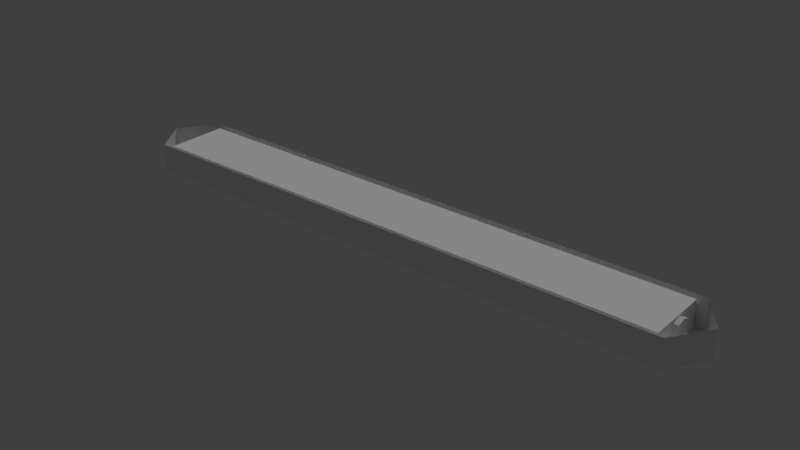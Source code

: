 # Source: mdl_light1.blend  (saved by Blender 2.78.0; exported with 4.5.12 LTS)
import bpy
from mathutils import Matrix  # noqa: F401  (used for matrix-valued properties, if any)

bpy.ops.wm.read_factory_settings(use_empty=True)
scene = bpy.context.scene
scene.name = 'Scene'

# ---- collections
col_collection_1 = bpy.data.collections.new('Collection 1'); scene.collection.children.link(col_collection_1)

# ---- materials (node trees are filled in below, after node groups)
mat_light1 = bpy.data.materials.new('light1')
mat_light1.alpha_threshold = 0.0
mat_light1.use_transparent_shadow = False
mat_light1.roughness = 0.5

# ---- material node trees

# ---- world
world_world = bpy.data.worlds.new('World'); scene.world = world_world
world_world.color = (0.05088, 0.05088, 0.05088)
world_world.use_sun_shadow = False
world_world.sun_shadow_jitter_overblur = 0.0
world_world.cycles.sampling_method = 'MANUAL'

# ---- lights
light_sun_001 = bpy.data.lights.new('Sun.001', 'SUN')
light_sun_001.transmission_factor = 0.0
light_sun_001.angle = 0.1993
light_sun_001.energy = 1.0
light_sun_001.shadow_buffer_clip_start = 0.5
light_sun_001.shadow_soft_size = 0.1
light_sun_001.shadow_cascade_max_distance = 1000.0
light_sun = bpy.data.lights.new('Sun', 'SUN')
light_sun.transmission_factor = 0.0
light_sun.angle = 0.1993
light_sun.energy = 1.0
light_sun.shadow_buffer_clip_start = 0.5
light_sun.shadow_soft_size = 0.1
light_sun.shadow_cascade_max_distance = 1000.0

# ---- meshes
me_cube_001 = bpy.data.meshes.new('Cube.001')
me_cube_001.from_pydata([(-1.0, -1.0, -1.0), (-1.0, -1.0, 1.0), (-1.0, 1.0, -1.0), (-1.0, 1.0, 1.0), (1.0, -1.0, -1.0), (1.0, -1.0, 1.0), (1.0, 1.0, -1.0), (1.0, 1.0, 1.0), (-0.9729, 0.8452, -1.0), (-0.9729, -0.8452, -1.0), (0.9729, 0.8452, -1.0), (0.9729, -0.8452, -1.0), (-0.9729, 0.8452, 0.9064), (-0.9729, -0.8452, 0.9064), (0.9729, 0.8452, 0.9064), (0.9729, -0.8452, 0.9064), (-0.9912, 0.1527, -0.9209), (0.9911, 0.3301, -0.5179), (-0.9912, -0.1493, -0.9029), (0.9912, -0.009282, -0.9902), (-0.9912, -0.3775, 0.0495), (0.9912, -0.3571, -0.4034), (-0.9912, -0.09691, 0.818), (0.9912, -0.2106, 0.6783), (-0.9912, 0.1952, 0.734), (0.9912, 0.0382, 0.8465), (0.9912, 0.2701, 0.5271), (-0.991, 0.3512, -0.1355), (-1.088, 0.0, -1.0), (-1.088, 0.0, 1.0), (1.088, 0.0, -1.0), (1.088, 0.0, 1.0), (-0.9729, 0.0, -1.0), (0.9729, 0.0, -1.0), (-0.9729, 0.0, 0.9064), (0.9729, 0.0, 0.9064)], [], [(17, 16, 27), (19, 18, 16), (18, 21, 20), (6, 2, 3, 7), (30, 6, 7, 31), (0, 4, 5, 1), (8, 2, 6, 10), (15, 11, 9, 13), (32, 28, 2, 8), (33, 30, 4, 11), (11, 4, 0, 9), (34, 12, 14, 35), (12, 8, 10, 14), (35, 33, 11, 15), (34, 32, 8, 12), (17, 19, 16), (19, 21, 18), (28, 0, 1, 29), (20, 21, 23), (23, 25, 22), (25, 26, 24), (2, 28, 29, 3), (13, 9, 32, 34), (14, 10, 33, 35), (13, 34, 35, 15), (10, 6, 30, 33), (9, 0, 28, 32), (4, 30, 31, 5)])
_uv = me_cube_001.uv_layers.new(name='UVMap')
_uv.uv.foreach_set('vector', [0.9834, 0.3528, 0.01656, 0.3415, 0.01663, 0.3542, 0.9834, 0.3311, 0.01656, 0.3222, 0.01656, 0.3415, 0.01656, 0.3222, 0.9834, 0.3089, 0.01656, 0.3076, 0.9175, 0.6527, 0.08252, 0.6527, 0.08252, 0.6945, 0.9175, 0.6945, 0.954, 0.6527, 0.9175, 0.6527, 0.9175, 0.6945, 0.954, 0.6945, 0.08252, 0.6527, 0.9175, 0.6527, 0.9175, 0.6945, 0.08252, 0.6945, 0.08132, 0.9554, 0.06966, 0.9641, 0.9303, 0.9641, 0.9187, 0.9554, 0.9062, 0.6925, 0.9062, 0.6527, 0.09383, 0.6527, 0.09383, 0.6925, 0.08132, 0.9077, 0.03197, 0.9077, 0.06966, 0.9641, 0.08132, 0.9554, 0.9187, 0.9077, 0.968, 0.9077, 0.9303, 0.8513, 0.9187, 0.86, 0.9187, 0.86, 0.9303, 0.8513, 0.06966, 0.8513, 0.08132, 0.86, 0.06098, 0.9077, 0.06098, 0.9577, 0.939, 0.9577, 0.939, 0.9077, 0.09383, 0.6925, 0.09383, 0.6527, 0.9062, 0.6527, 0.9062, 0.6925, 0.4975, 0.9267, 0.4975, 0.8852, 0.4492, 0.8852, 0.4492, 0.9267, 0.4975, 0.9267, 0.4975, 0.8852, 0.5457, 0.8852, 0.5457, 0.9267, 0.9834, 0.3528, 0.9834, 0.3311, 0.01656, 0.3415, 0.9834, 0.3311, 0.9834, 0.3089, 0.01656, 0.3222, 0.04596, 0.6527, 0.08252, 0.6527, 0.08252, 0.6945, 0.04596, 0.6945, 0.01656, 0.3076, 0.9834, 0.3089, 0.9834, 0.3182, 0.3988, 0.3662, 0.4121, 0.3662, 0.4121, 1.093, 0.3988, 0.3662, 0.4121, 0.3662, 0.4121, 1.093, 0.08252, 0.6527, 0.04596, 0.6527, 0.04596, 0.6945, 0.08252, 0.6945, 0.4492, 0.9267, 0.4492, 0.8852, 0.4975, 0.8852, 0.4975, 0.9267, 0.5457, 0.9267, 0.5457, 0.8852, 0.4975, 0.8852, 0.4975, 0.9267, 0.06098, 0.8577, 0.06098, 0.9077, 0.939, 0.9077, 0.939, 0.8577, 0.9187, 0.9554, 0.9303, 0.9641, 0.968, 0.9077, 0.9187, 0.9077, 0.08132, 0.86, 0.06966, 0.8513, 0.03197, 0.9077, 0.08132, 0.9077, 0.9175, 0.6527, 0.954, 0.6527, 0.954, 0.6945, 0.9175, 0.6945])
me_cube_001.materials.append(mat_light1)
me_cube_001.use_remesh_preserve_volume = False
me_cube_001.use_remesh_preserve_attributes = False
me_cube_001.use_mirror_vertex_groups = False
me_cube_001.update()

# ---- objects
ob_sun_001 = bpy.data.objects.new('Sun.001', light_sun_001)
ob_cube = bpy.data.objects.new('Cube', me_cube_001)
ob_sun = bpy.data.objects.new('Sun', light_sun)

# ---- transforms, parenting, visibility, modifiers, constraints
ob_sun_001.location = (0.5869, -0.3932, -0.1192)
ob_sun_001.rotation_euler = (3.142, 0.0, 0.0)
ob_sun_001.lineart.crease_threshold = 0.0
ob_cube.location = (0.0, 0.0, 0.0)
ob_cube.scale = (3.0, 0.3932, 0.15)
ob_cube.lineart.crease_threshold = 0.0
ob_sun.location = (-3.387, 0.0, 2.049)
ob_sun.rotation_euler = (-0.657, -0.2115, 0.01223)
ob_sun.lineart.crease_threshold = 0.0

# ---- collection membership
col_collection_1.objects.link(ob_sun_001)
col_collection_1.objects.link(ob_cube)
col_collection_1.objects.link(ob_sun)

# ---- scene / render settings (as saved in the file)
scene.frame_start = 1; scene.frame_end = 250; scene.frame_set(1)
scene.render.engine = 'BLENDER_EEVEE_NEXT'
scene.render.resolution_percentage = 50
scene.render.dither_intensity = 0.0
scene.cycles.use_denoising = False
scene.cycles.samples = 128
scene.cycles.sampling_pattern = 'TABULATED_SOBOL'
scene.cycles.light_sampling_threshold = 0.0
scene.cycles.use_adaptive_sampling = False
scene.cycles.use_light_tree = False
scene.cycles.blur_glossy = 0.0
scene.cycles.sample_clamp_indirect = 0.0
scene.view_settings.view_transform = 'Standard'
bpy.context.view_layer.update()

# ---- added for rendering (the .blend has no active camera): camera
cam_auto = bpy.data.cameras.new('AutoCamera')
cam_auto.lens = 50.0
cam_auto.sensor_width = 36.0
cam_auto.clip_end = 1000.0
ob_auto_camera = bpy.data.objects.new('AutoCamera', cam_auto)
scene.collection.objects.link(ob_auto_camera)
ob_auto_camera.location = (6.08749, -7.30499, 4.86999)
ob_auto_camera.rotation_euler = (1.09748, -7.21219e-08, 0.694738)
scene.camera = ob_auto_camera
bpy.context.view_layer.update()
